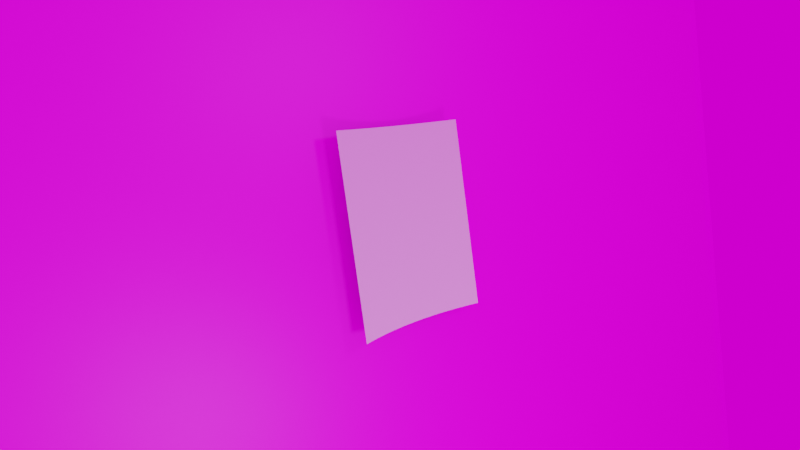 # Source: project_v1.2.blend  (saved by Blender 3.1.7; exported with 4.5.12 LTS)
import bpy
from mathutils import Matrix  # noqa: F401  (used for matrix-valued properties, if any)

bpy.ops.wm.read_factory_settings(use_empty=True)
scene = bpy.context.scene
scene.name = 'Scene'

# ---- collections
col_collection = bpy.data.collections.new('Collection'); scene.collection.children.link(col_collection)

# ---- images (referenced by path relative to the original .blend; pixels are not part of the script)
import os
ASSET_DIR = os.environ.get("B2B_ASSET_DIR", "")  # directory of the original .blend (textures are referenced by path, not embedded)
HERE = os.path.dirname(os.path.abspath(__file__))  # packed textures are extracted next to this script under _unpacked/

def load_image(name, relpath, width, height, colorspace="sRGB"):
    """Load a texture the original file referenced (path relative to the .blend, or extracted next to this script)."""
    p = next((c for c in (os.path.join(HERE, relpath), os.path.join(ASSET_DIR, relpath)) if relpath and os.path.exists(c)), "")
    if p:
        img = bpy.data.images.load(p, check_existing=True)
        img.name = name
    else:  # same state as the original file: an image datablock whose file is absent (Cycles renders it pink)
        img = bpy.data.images.new(name, width, height)
        img.source = "FILE"
        img.filepath = "//" + (relpath or name)
    img.colorspace_settings.name = colorspace
    return img
img_bb_a_png = load_image('bb_a.png', 'bb_a.png', 1024, 1024, 'sRGB')
img_3_jpg_003 = load_image('3.jpg.003', '3.jpg', 1024, 1024, 'sRGB')
img_hdr_110_tunnel_ref_hdr_003 = load_image('HDR_110_Tunnel_Ref.hdr.003', 'HDR_110_Tunnel_Ref.hdr', 1024, 1024, 'Linear Rec.709')

# ---- materials (node trees are filled in below, after node groups)
mat_receipt = bpy.data.materials.new('receipt')
mat_receipt.use_transparent_shadow = False
mat_tablebackground = bpy.data.materials.new('tablebackground')
mat_tablebackground.use_transparent_shadow = False

# ---- material node trees
mat_receipt.use_nodes = True; mat_receipt.node_tree.nodes.clear()
_N = mat_receipt.node_tree.nodes; _L = mat_receipt.node_tree.links
n0 = _N.new('ShaderNodeUVMap'); n0.name = 'UV Map'; n0.location = (-840, 240)
n0.uv_map = 'UVMap'
n1 = _N.new('ShaderNodeMapping'); n1.name = 'Mapping'; n1.location = (-600, 342)
n1.vector_type = 'VECTOR'
n2 = _N.new('ShaderNodeBsdfDiffuse'); n2.name = 'Diffuse BSDF'; n2.location = (260, 317)
n3 = _N.new('ShaderNodeBsdfAnisotropic'); n3.name = 'Glossy BSDF'; n3.location = (240, 140)
n3.distribution = 'GGX'
n3.inputs[1].default_value = 0.0
n4 = _N.new('ShaderNodeMath'); n4.name = 'Math'; n4.location = (-60, 260)
n4.use_clamp = True
n5 = _N.new('ShaderNodeLayerWeight'); n5.name = 'Layer Weight'; n5.location = (220, 472)
n5.inputs[0].default_value = 0.0
n6 = _N.new('ShaderNodeOutputMaterial'); n6.name = 'Material Output'; n6.location = (880, 240)
n7 = _N.new('ShaderNodeMixShader'); n7.name = 'Mix Shader'; n7.location = (640, 260)
n8 = _N.new('ShaderNodeTexImage'); n8.name = 'Image Texture'; n8.location = (-380, 280)
n8.image = img_bb_a_png
_L.new(n0.outputs[0], n1.inputs[0])
_L.new(n8.outputs[0], n4.inputs[0])
_L.new(n4.outputs[0], n2.inputs[0])
_L.new(n4.outputs[0], n3.inputs[0])
_L.new(n5.outputs[0], n7.inputs[0])
_L.new(n2.outputs[0], n7.inputs[1])
_L.new(n3.outputs[0], n7.inputs[2])
_L.new(n7.outputs[0], n6.inputs[0])
_L.new(n1.outputs[0], n8.inputs[0])
n6.is_active_output = True
mat_tablebackground.use_nodes = True; mat_tablebackground.node_tree.nodes.clear()
_N = mat_tablebackground.node_tree.nodes; _L = mat_tablebackground.node_tree.links
n0 = _N.new('ShaderNodeBsdfPrincipled'); n0.name = 'Principled BSDF'; n0.location = (10, 300)
n0.distribution = 'GGX'
n0.subsurface_method = 'RANDOM_WALK_SKIN'
n0.inputs[3].default_value = 1.45
n0.inputs[27].default_value = (0.0, 0.0, 0.0, 1.0)
n0.inputs[28].default_value = 1.0
n1 = _N.new('ShaderNodeOutputMaterial'); n1.name = 'Material Output'; n1.location = (300, 300)
n2 = _N.new('ShaderNodeTexImage'); n2.name = 'Image Texture'; n2.location = (-280, 280)
n2.image = img_3_jpg_003
n3 = _N.new('ShaderNodeMapping'); n3.name = 'Mapping'; n3.location = (-518, 278)
n4 = _N.new('ShaderNodeTexCoord'); n4.name = 'Texture Coordinate'; n4.location = (-749, 265)
_L.new(n0.outputs[0], n1.inputs[0])
_L.new(n2.outputs[0], n0.inputs[0])
_L.new(n4.outputs[0], n3.inputs[0])
_L.new(n3.outputs[0], n2.inputs[0])
n1.is_active_output = True

# ---- world
world_world = bpy.data.worlds.new('World'); scene.world = world_world
world_world.use_nodes = True; world_world.node_tree.nodes.clear()
_N = world_world.node_tree.nodes; _L = world_world.node_tree.links
n0 = _N.new('ShaderNodeOutputWorld'); n0.name = 'World Output'; n0.location = (300, 300)
n1 = _N.new('ShaderNodeTexEnvironment'); n1.name = 'Environment Texture'; n1.location = (-80, 320)
n1.image = img_hdr_110_tunnel_ref_hdr_003
_L.new(n1.outputs[0], n0.inputs[0])
n0.is_active_output = True
world_world.color = (0.05088, 0.05088, 0.05088)
world_world.use_sun_shadow = False
world_world.sun_shadow_jitter_overblur = 0.0

# ---- cameras
cam_camera = bpy.data.cameras.new('Camera')
cam_camera.clip_end = 100.0
cam_camera.lens = 28.0
cam_camera.ortho_scale = 7.314

# ---- lights
light_light = bpy.data.lights.new('Light', 'POINT')
light_light.transmission_factor = 0.0
light_light.energy = 5.0
light_light.shadow_soft_size = 0.1
light_light.shadow_maximum_resolution = 0.006
light_light.use_absolute_resolution = True
light_light_001 = bpy.data.lights.new('Light.001', 'POINT')
light_light_001.transmission_factor = 0.0
light_light_001.energy = 9.0
light_light_001.shadow_soft_size = 0.1
light_light_001.shadow_maximum_resolution = 0.006
light_light_001.use_absolute_resolution = True

# ---- meshes
me_plane = bpy.data.meshes.new('Plane')
me_plane.from_pydata([(-1.0, -1.0, 0.0), (1.0, -1.0, 0.0), (-1.0, 1.0, 0.0), (1.0, 1.0, 0.0)], [], [(3, 2, 0, 1)])
_uv = me_plane.uv_layers.new(name='UVMap')
_uv.uv.foreach_set('vector', [1.0, 1.0, 0.0, 1.0, 0.0, 0.0, 1.0, 0.0])
me_plane.materials.append(mat_receipt)
me_plane.use_remesh_fix_poles = True
me_plane.use_remesh_preserve_attributes = False
me_plane.update()
me_plane_002 = bpy.data.meshes.new('Plane.002')
me_plane_002.from_pydata([(-1.0, -1.0, 0.0), (1.0, -1.0, 0.0), (-1.0, 1.0, 0.0), (1.0, 1.0, 0.0)], [], [(0, 1, 3, 2)])
_uv = me_plane_002.uv_layers.new(name='UVMap')
_uv.uv.foreach_set('vector', [0.0, 0.0, 1.0, 0.0, 1.0, 1.0, 0.0, 1.0])
me_plane_002.materials.append(mat_tablebackground)
me_plane_002.use_remesh_fix_poles = True
me_plane_002.use_remesh_preserve_attributes = False
me_plane_002.update()

# ---- objects
ob_light_1 = bpy.data.objects.new('Light_1', light_light)
ob_camera = bpy.data.objects.new('Camera', cam_camera)
ob_receipt = bpy.data.objects.new('receipt', me_plane)
ob_main_axis = bpy.data.objects.new('Main Axis', None)
ob_light_2 = bpy.data.objects.new('Light_2', light_light_001)
ob_sphere = bpy.data.objects.new('sphere', None)
ob_table = bpy.data.objects.new('table', me_plane_002)
ob_cube = bpy.data.objects.new('cube', None)
ob_receipt_handle = bpy.data.objects.new('receipt handle', None)

# ---- transforms, parenting, visibility, modifiers, constraints
ob_light_1.location = (0.4, 0.4036, 1.04)
ob_light_1.rotation_euler = (0.6503, 0.05522, 1.866)
ob_light_1.lock_rotations_4d = False
ob_light_1.empty_display_type = 'ARROWS'
ob_light_1.color = (0.0, 0.0, 0.0, 0.0)
ob_light_1.lineart.crease_threshold = 0.0
ob_camera.parent = ob_main_axis
ob_camera.location = (0.0, 0.0, 0.9)
ob_camera.scale = (5.0, 0.081, 0.728)
ob_camera.lock_rotations_4d = False
ob_camera.empty_display_type = 'ARROWS'
ob_camera.color = (0.0, 0.0, 0.0, 0.0)
ob_camera.display_type = 'WIRE'
ob_camera.lineart.crease_threshold = 0.0
ob_receipt.parent = ob_receipt_handle
ob_receipt.matrix_parent_inverse = Matrix(((40.34, -0.0, 0.0, -0.0), (-0.0, 40.34, -0.0, 0.0), (0.0, -0.0, 40.34, 0.9682), (-0.0, 0.0, -0.0, 1.0)))
ob_receipt.location = (0.0, 0.0, 0.0)
ob_receipt.scale = (0.1085, 0.1412, 0.1412)
_m = ob_receipt.modifiers.new('Subdivision', 'SUBSURF')
_m.subdivision_type = 'SIMPLE'
_m.levels = 6
_m.render_levels = 6
_m = ob_receipt.modifiers.new('Subdivision.001', 'SUBSURF')
_m.uv_smooth = 'PRESERVE_CORNERS_JUNCTIONS_AND_CONCAVE'
_m.subdivision_type = 'SIMPLE'
_m.render_levels = 1
_m = ob_receipt.modifiers.new('SimpleDeform', 'SIMPLE_DEFORM')
_m.deform_method = 'BEND'
_m.deform_axis = 'Z'
_m.origin = ob_sphere
_m.factor = 0.6454
_m.angle = 0.6454
_m = ob_receipt.modifiers.new('Displace', 'DISPLACE')
_m.strength = -0.1712
_m.texture_coords = 'OBJECT'
_m.texture_coords_object = ob_cube
_m = ob_receipt.modifiers.new('Shrinkwrap', 'SHRINKWRAP')
_m.show_render = False
_m.wrap_method = 'PROJECT'
_m.wrap_mode = 'ABOVE_SURFACE'
_m.target = ob_table
_m = ob_receipt.modifiers.new('Triangulate', 'TRIANGULATE')
ob_main_axis.location = (0.0, 0.0, 0.0)
ob_main_axis.rotation_euler = (0.0, -0.6981, 6.109)
ob_light_2.location = (-0.08957, -0.4733, 0.85)
ob_light_2.rotation_euler = (0.6503, 0.05522, 1.866)
ob_light_2.lock_rotations_4d = False
ob_light_2.empty_display_type = 'ARROWS'
ob_light_2.color = (0.0, 0.0, 0.0, 0.0)
ob_light_2.lineart.crease_threshold = 0.0
ob_sphere.parent = ob_receipt
ob_sphere.matrix_parent_inverse = Matrix(((9.217, -0.0, 0.0, -0.0), (-0.0, 7.084, -0.0, 0.0), (0.0, -0.0, 7.084, -0.3542), (-0.0, 0.0, -0.0, 1.0)))
ob_sphere.location = (0.0, 0.0, 0.05)
ob_sphere.rotation_euler = (1.571, -0.0, 0.0)
ob_sphere.scale = (0.1051, 0.1051, 0.1051)
ob_sphere.empty_display_type = 'SPHERE'
ob_table.location = (0.0, 0.0, 0.0)
ob_cube.parent = ob_receipt
ob_cube.matrix_parent_inverse = Matrix(((9.217, -0.0, 0.0, -0.0), (-0.0, 7.084, -0.0, 0.0), (0.0, -0.0, 7.084, -0.07084), (-0.0, 0.0, -0.0, 1.0)))
ob_cube.location = (0.0, 0.0, 0.0)
ob_cube.scale = (0.2521, 0.2521, 0.2521)
ob_cube.empty_display_type = 'CUBE'
ob_receipt_handle.location = (0.0, 0.0, 0.0008048)
ob_receipt_handle.scale = (0.02479, 0.02479, 0.02479)
ob_receipt_handle.empty_display_type = 'CUBE'

# ---- collection membership
col_collection.objects.link(ob_light_1)
col_collection.objects.link(ob_camera)
col_collection.objects.link(ob_receipt)
col_collection.objects.link(ob_main_axis)
col_collection.objects.link(ob_light_2)
col_collection.objects.link(ob_sphere)
col_collection.objects.link(ob_table)
col_collection.objects.link(ob_cube)
col_collection.objects.link(ob_receipt_handle)

# ---- scene / render settings (as saved in the file)
scene.camera = ob_camera
scene.frame_start = 1; scene.frame_end = 250; scene.frame_set(185)
scene.render.engine = 'BLENDER_EEVEE_NEXT'
scene.cycles.sampling_pattern = 'TABULATED_SOBOL'
scene.cycles.use_light_tree = False
scene.eevee.taa_samples = 11
scene.eevee.taa_render_samples = 7
scene.eevee.use_gtao = True
scene.view_settings.view_transform = 'Filmic'
bpy.context.view_layer.update()
